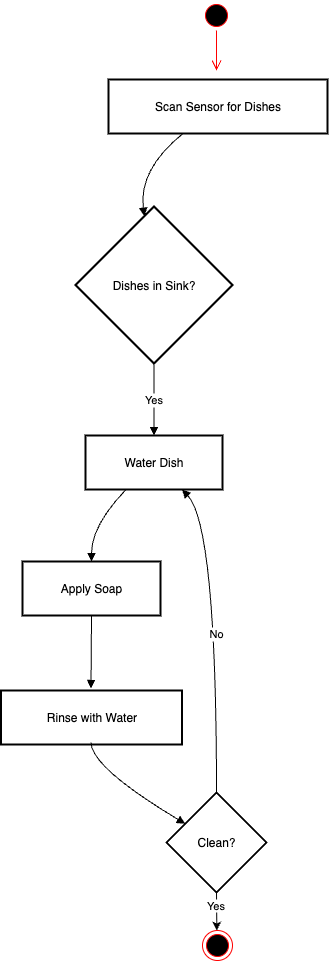

The diagram above was exported from draw.io. Its source (the exported page's mxGraphModel, read from the mxfile embedded in the PNG):
<mxGraphModel dx="1921" dy="967" grid="1" gridSize="10" guides="1" tooltips="1" connect="1" arrows="1" fold="1" page="1" pageScale="1" pageWidth="850" pageHeight="1100" math="0" shadow="0">
  <root>
    <mxCell id="0" />
    <mxCell id="1" parent="0" />
    <mxCell id="-o1pKtso_gKc0PLiaiFp-2" value="Scan Sensor for Dishes" style="whiteSpace=wrap;strokeWidth=2;" vertex="1" parent="1">
      <mxGeometry x="316" y="129" width="219" height="54" as="geometry" />
    </mxCell>
    <mxCell id="-o1pKtso_gKc0PLiaiFp-3" value="Dishes in Sink?" style="rhombus;strokeWidth=2;whiteSpace=wrap;" vertex="1" parent="1">
      <mxGeometry x="283" y="256" width="157" height="157" as="geometry" />
    </mxCell>
    <mxCell id="-o1pKtso_gKc0PLiaiFp-4" value="Water Dish" style="whiteSpace=wrap;strokeWidth=2;" vertex="1" parent="1">
      <mxGeometry x="293" y="485" width="137" height="54" as="geometry" />
    </mxCell>
    <mxCell id="-o1pKtso_gKc0PLiaiFp-5" value="Apply Soap" style="whiteSpace=wrap;strokeWidth=2;" vertex="1" parent="1">
      <mxGeometry x="230" y="611" width="138" height="54" as="geometry" />
    </mxCell>
    <mxCell id="-o1pKtso_gKc0PLiaiFp-6" value="Rinse with Water" style="whiteSpace=wrap;strokeWidth=2;" vertex="1" parent="1">
      <mxGeometry x="208.5" y="740" width="181" height="54" as="geometry" />
    </mxCell>
    <mxCell id="-o1pKtso_gKc0PLiaiFp-19" style="edgeStyle=orthogonalEdgeStyle;rounded=0;orthogonalLoop=1;jettySize=auto;html=1;exitX=0.5;exitY=1;exitDx=0;exitDy=0;" edge="1" parent="1" source="-o1pKtso_gKc0PLiaiFp-7">
      <mxGeometry relative="1" as="geometry">
        <mxPoint x="424.3333333333335" y="980" as="targetPoint" />
      </mxGeometry>
    </mxCell>
    <mxCell id="-o1pKtso_gKc0PLiaiFp-21" value="Yes" style="edgeLabel;html=1;align=center;verticalAlign=middle;resizable=0;points=[];" vertex="1" connectable="0" parent="-o1pKtso_gKc0PLiaiFp-19">
      <mxGeometry x="-0.3517" y="-2" relative="1" as="geometry">
        <mxPoint as="offset" />
      </mxGeometry>
    </mxCell>
    <mxCell id="-o1pKtso_gKc0PLiaiFp-7" value="Clean?" style="rhombus;strokeWidth=2;whiteSpace=wrap;" vertex="1" parent="1">
      <mxGeometry x="374" y="842" width="100" height="100" as="geometry" />
    </mxCell>
    <mxCell id="-o1pKtso_gKc0PLiaiFp-9" value="" style="curved=1;startArrow=none;endArrow=block;exitX=0.34;exitY=1;entryX=0.43;entryY=0;rounded=0;" edge="1" parent="1" source="-o1pKtso_gKc0PLiaiFp-2" target="-o1pKtso_gKc0PLiaiFp-3">
      <mxGeometry relative="1" as="geometry">
        <Array as="points">
          <mxPoint x="346" y="219" />
        </Array>
      </mxGeometry>
    </mxCell>
    <mxCell id="-o1pKtso_gKc0PLiaiFp-11" value="Yes" style="curved=1;startArrow=none;endArrow=block;exitX=0.5;exitY=0.99;entryX=0.5;entryY=-0.01;rounded=0;" edge="1" parent="1" source="-o1pKtso_gKc0PLiaiFp-3" target="-o1pKtso_gKc0PLiaiFp-4">
      <mxGeometry relative="1" as="geometry" />
    </mxCell>
    <mxCell id="-o1pKtso_gKc0PLiaiFp-12" value="" style="curved=1;startArrow=none;endArrow=block;exitX=0.3;exitY=0.99;entryX=0.5;entryY=0;rounded=0;" edge="1" parent="1" source="-o1pKtso_gKc0PLiaiFp-4" target="-o1pKtso_gKc0PLiaiFp-5">
      <mxGeometry relative="1" as="geometry">
        <Array as="points">
          <mxPoint x="299" y="575" />
        </Array>
      </mxGeometry>
    </mxCell>
    <mxCell id="-o1pKtso_gKc0PLiaiFp-13" value="" style="curved=1;startArrow=none;endArrow=block;exitX=0.5;exitY=1;entryX=0.5;entryY=-0.01;rounded=0;" edge="1" parent="1" source="-o1pKtso_gKc0PLiaiFp-5">
      <mxGeometry relative="1" as="geometry">
        <Array as="points" />
        <mxPoint x="298.5" y="738" as="targetPoint" />
      </mxGeometry>
    </mxCell>
    <mxCell id="-o1pKtso_gKc0PLiaiFp-14" value="" style="curved=1;startArrow=none;endArrow=block;exitX=0.5;exitY=0.99;entryX=0;entryY=0.2;rounded=0;" edge="1" parent="1" target="-o1pKtso_gKc0PLiaiFp-7">
      <mxGeometry relative="1" as="geometry">
        <Array as="points">
          <mxPoint x="299" y="817" />
        </Array>
        <mxPoint x="298.5" y="792" as="sourcePoint" />
      </mxGeometry>
    </mxCell>
    <mxCell id="-o1pKtso_gKc0PLiaiFp-15" value="No" style="curved=1;startArrow=none;endArrow=block;exitX=0.5;exitY=0;entryX=0.7;entryY=0.99;rounded=0;" edge="1" parent="1" source="-o1pKtso_gKc0PLiaiFp-7" target="-o1pKtso_gKc0PLiaiFp-4">
      <mxGeometry relative="1" as="geometry">
        <Array as="points">
          <mxPoint x="424" y="575" />
        </Array>
      </mxGeometry>
    </mxCell>
    <mxCell id="-o1pKtso_gKc0PLiaiFp-17" value="" style="ellipse;html=1;shape=startState;fillColor=#000000;strokeColor=#ff0000;" vertex="1" parent="1">
      <mxGeometry x="409" y="50" width="30" height="30" as="geometry" />
    </mxCell>
    <mxCell id="-o1pKtso_gKc0PLiaiFp-18" value="" style="edgeStyle=orthogonalEdgeStyle;html=1;verticalAlign=bottom;endArrow=open;endSize=8;strokeColor=#ff0000;rounded=0;" edge="1" source="-o1pKtso_gKc0PLiaiFp-17" parent="1">
      <mxGeometry relative="1" as="geometry">
        <mxPoint x="424" y="120" as="targetPoint" />
      </mxGeometry>
    </mxCell>
    <mxCell id="-o1pKtso_gKc0PLiaiFp-20" value="" style="ellipse;html=1;shape=endState;fillColor=#000000;strokeColor=#ff0000;" vertex="1" parent="1">
      <mxGeometry x="410" y="980" width="30" height="30" as="geometry" />
    </mxCell>
  </root>
</mxGraphModel>